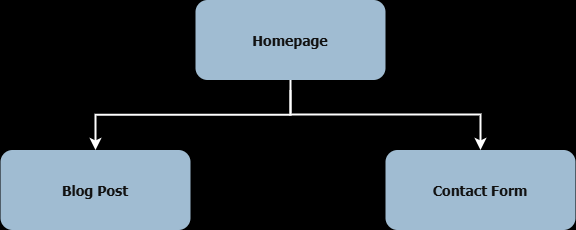

The diagram above was exported from draw.io. Its source (the exported page's mxGraphModel, read from the mxfile embedded in the PNG):
<mxGraphModel dx="1097" dy="563" grid="1" gridSize="10" guides="1" tooltips="1" connect="1" arrows="1" fold="1" page="1" pageScale="1.5" pageWidth="1169" pageHeight="827" background="light-dark(#ffffff, #000000)" math="0" shadow="0">
  <root>
    <mxCell id="0" />
    <mxCell id="1" parent="0" />
    <mxCell id="2" value="Homepage" style="rounded=1;fillColor=#23445D;gradientColor=none;strokeColor=none;fontColor=#FFFFFF;fontStyle=1;fontFamily=Tahoma;fontSize=14" parent="1" vertex="1">
      <mxGeometry x="757" y="185.5" width="190" height="80" as="geometry" />
    </mxCell>
    <mxCell id="10" value="Contact Form" style="rounded=1;fillColor=#23445D;gradientColor=none;strokeColor=none;fontColor=#FFFFFF;fontStyle=1;fontFamily=Tahoma;fontSize=14" parent="1" vertex="1">
      <mxGeometry x="947" y="335.5" width="190" height="80" as="geometry" />
    </mxCell>
    <mxCell id="12" value="Blog Post" style="rounded=1;fillColor=#23445D;gradientColor=none;strokeColor=none;fontColor=#FFFFFF;fontStyle=1;fontFamily=Tahoma;fontSize=14" parent="1" vertex="1">
      <mxGeometry x="561.9999999999999" y="335.5" width="190" height="80" as="geometry" />
    </mxCell>
    <mxCell id="59" value="" style="edgeStyle=elbowEdgeStyle;elbow=vertical;strokeWidth=2;rounded=0" parent="1" source="2" target="12" edge="1">
      <mxGeometry x="347" y="225.5" width="100" height="100" as="geometry">
        <mxPoint x="861.9999999999999" y="275.5" as="sourcePoint" />
        <mxPoint x="1466.9999999999998" y="345.5" as="targetPoint" />
      </mxGeometry>
    </mxCell>
    <mxCell id="Hjj609gToPGUZwOp7MGX-123" value="" style="edgeStyle=elbowEdgeStyle;elbow=vertical;strokeWidth=2;rounded=0;exitX=0.5;exitY=1;exitDx=0;exitDy=0;entryX=0.5;entryY=0;entryDx=0;entryDy=0;" edge="1" parent="1" target="10">
      <mxGeometry x="347" y="225.5" width="100" height="100" as="geometry">
        <mxPoint x="852" y="275.4999999999999" as="sourcePoint" />
        <mxPoint x="1040" y="346" as="targetPoint" />
        <Array as="points">
          <mxPoint x="950" y="300" />
        </Array>
      </mxGeometry>
    </mxCell>
  </root>
</mxGraphModel>